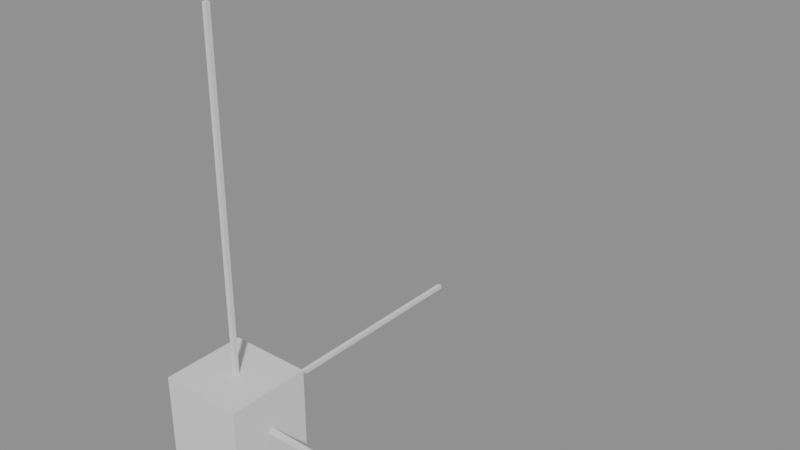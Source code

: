 # Source: unit_axes.blend  (saved by Blender 4.5.91; exported with 4.5.12 LTS)
import bpy
from mathutils import Matrix  # noqa: F401  (used for matrix-valued properties, if any)

bpy.ops.wm.read_factory_settings(use_empty=True)
scene = bpy.context.scene
scene.name = 'Scene'

# ---- meshes
me_block_100mm = bpy.data.meshes.new('BLOCK_100mm')
me_block_100mm.from_pydata([(-50.0, 50.0, -50.0), (-50.0, -50.0, -50.0), (-50.0, 50.0, 50.0), (-50.0, -50.0, 50.0), (50.0, 50.0, -50.0), (50.0, -50.0, -50.0), (50.0, 50.0, 50.0), (50.0, -50.0, 50.0), (-50.0, 50.0, -50.0), (50.0, 50.0, -50.0), (-50.0, -50.0, -50.0), (50.0, -50.0, -50.0), (-50.0, 50.0, 50.0), (50.0, 50.0, 50.0), (-50.0, -50.0, 50.0), (50.0, -50.0, 50.0), (-50.0, 50.0, -50.0), (-50.0, 50.0, 50.0), (50.0, 50.0, -50.0), (50.0, 50.0, 50.0), (-50.0, -50.0, -50.0), (-50.0, -50.0, 50.0), (50.0, -50.0, -50.0), (50.0, -50.0, 50.0)], [], [(1, 2, 0), (1, 3, 2), (5, 4, 6), (5, 6, 7), (11, 8, 9), (11, 10, 8), (15, 13, 12), (15, 12, 14), (19, 16, 17), (19, 18, 16), (23, 21, 20), (23, 20, 22)])
me_block_100mm.update()
me_block_100mm.normals_split_custom_set([tuple(v) for v in zip(*[iter([-1.0, 0.0, 0.0, -1.0, 0.0, 0.0, -1.0, 0.0, 0.0, -1.0, 0.0, 0.0, -1.0, 0.0, 0.0, -1.0, 0.0, 0.0, 1.0, 0.0, 0.0, 1.0, 0.0, 0.0, 1.0, 0.0, 0.0, 1.0, 0.0, 0.0, 1.0, 0.0, 0.0, 1.0, 0.0, 0.0, 0.0, 0.0, -1.0, 0.0, 0.0, -1.0, 0.0, 0.0, -1.0, 0.0, 0.0, -1.0, 0.0, 0.0, -1.0, 0.0, 0.0, -1.0, 0.0, 0.0, 1.0, 0.0, 0.0, 1.0, 0.0, 0.0, 1.0, 0.0, 0.0, 1.0, 0.0, 0.0, 1.0, 0.0, 0.0, 1.0, 0.0, 1.0, 0.0, 0.0, 1.0, 0.0, 0.0, 1.0, 0.0, 0.0, 1.0, 0.0, 0.0, 1.0, 0.0, 0.0, 1.0, 0.0, 0.0, -1.0, 0.0, 0.0, -1.0, 0.0, 0.0, -1.0, 0.0, 0.0, -1.0, 0.0, 0.0, -1.0, 0.0, 0.0, -1.0, 0.0])] * 3)])
me_axis_x_200 = bpy.data.meshes.new('AXIS_X_200')
me_axis_x_200.from_pydata([(50.0, 2.5, -2.5), (50.0, -2.5, -2.5), (50.0, 2.5, 2.5), (50.0, -2.5, 2.5), (250.0, 2.5, -2.5), (250.0, -2.5, -2.5), (250.0, 2.5, 2.5), (250.0, -2.5, 2.5), (50.0, 2.5, -2.5), (250.0, 2.5, -2.5), (50.0, -2.5, -2.5), (250.0, -2.5, -2.5), (50.0, 2.5, 2.5), (250.0, 2.5, 2.5), (50.0, -2.5, 2.5), (250.0, -2.5, 2.5), (50.0, 2.5, -2.5), (50.0, 2.5, 2.5), (250.0, 2.5, -2.5), (250.0, 2.5, 2.5), (50.0, -2.5, -2.5), (50.0, -2.5, 2.5), (250.0, -2.5, -2.5), (250.0, -2.5, 2.5)], [], [(1, 2, 0), (1, 3, 2), (5, 4, 6), (5, 6, 7), (11, 8, 9), (11, 10, 8), (15, 13, 12), (15, 12, 14), (19, 16, 17), (19, 18, 16), (23, 21, 20), (23, 20, 22)])
me_axis_x_200.update()
me_axis_x_200.normals_split_custom_set([tuple(v) for v in zip(*[iter([-1.0, 0.0, 0.0, -1.0, 0.0, 0.0, -1.0, 0.0, 0.0, -1.0, 0.0, 0.0, -1.0, 0.0, 0.0, -1.0, 0.0, 0.0, 1.0, 0.0, 0.0, 1.0, 0.0, 0.0, 1.0, 0.0, 0.0, 1.0, 0.0, 0.0, 1.0, 0.0, 0.0, 1.0, 0.0, 0.0, 0.0, 0.0, -1.0, 0.0, 0.0, -1.0, 0.0, 0.0, -1.0, 0.0, 0.0, -1.0, 0.0, 0.0, -1.0, 0.0, 0.0, -1.0, 0.0, 0.0, 1.0, 0.0, 0.0, 1.0, 0.0, 0.0, 1.0, 0.0, 0.0, 1.0, 0.0, 0.0, 1.0, 0.0, 0.0, 1.0, 0.0, 1.0, 0.0, 0.0, 1.0, 0.0, 0.0, 1.0, 0.0, 0.0, 1.0, 0.0, 0.0, 1.0, 0.0, 0.0, 1.0, 0.0, 0.0, -1.0, 0.0, 0.0, -1.0, 0.0, 0.0, -1.0, 0.0, 0.0, -1.0, 0.0, 0.0, -1.0, 0.0, 0.0, -1.0, 0.0])] * 3)])
me_axis_y_300 = bpy.data.meshes.new('AXIS_Y_300')
me_axis_y_300.from_pydata([(-2.5, 2.5, 50.0), (-2.5, -2.5, 50.0), (-2.5, 2.5, 350.0), (-2.5, -2.5, 350.0), (2.5, 2.5, 50.0), (2.5, -2.5, 50.0), (2.5, 2.5, 350.0), (2.5, -2.5, 350.0), (-2.5, 2.5, 50.0), (2.5, 2.5, 50.0), (-2.5, -2.5, 50.0), (2.5, -2.5, 50.0), (-2.5, 2.5, 350.0), (2.5, 2.5, 350.0), (-2.5, -2.5, 350.0), (2.5, -2.5, 350.0), (-2.5, 2.5, 50.0), (-2.5, 2.5, 350.0), (2.5, 2.5, 50.0), (2.5, 2.5, 350.0), (-2.5, -2.5, 50.0), (-2.5, -2.5, 350.0), (2.5, -2.5, 50.0), (2.5, -2.5, 350.0)], [], [(0, 3, 2), (1, 3, 0), (4, 6, 7), (5, 4, 7), (11, 8, 9), (11, 10, 8), (15, 13, 12), (15, 12, 14), (17, 18, 16), (19, 18, 17), (21, 20, 22), (23, 21, 22)])
me_axis_y_300.update()
me_axis_y_300.normals_split_custom_set([tuple(v) for v in zip(*[iter([-1.0, 0.0, 0.0, -1.0, 0.0, 0.0, -1.0, 0.0, 0.0, -1.0, 0.0, 0.0, -1.0, 0.0, 0.0, -1.0, 0.0, 0.0, 1.0, 0.0, 0.0, 1.0, 0.0, 0.0, 1.0, 0.0, 0.0, 1.0, 0.0, 0.0, 1.0, 0.0, 0.0, 1.0, 0.0, 0.0, 0.0, 0.0, -1.0, 0.0, 0.0, -1.0, 0.0, 0.0, -1.0, 0.0, 0.0, -1.0, 0.0, 0.0, -1.0, 0.0, 0.0, -1.0, 0.0, 0.0, 1.0, 0.0, 0.0, 1.0, 0.0, 0.0, 1.0, 0.0, 0.0, 1.0, 0.0, 0.0, 1.0, 0.0, 0.0, 1.0, 0.0, 1.0, 0.0, 0.0, 1.0, 0.0, 0.0, 1.0, 0.0, 0.0, 1.0, 0.0, 0.0, 1.0, 0.0, 0.0, 1.0, 0.0, 0.0, -1.0, 0.0, 0.0, -1.0, 0.0, 0.0, -1.0, 0.0, 0.0, -1.0, 0.0, 0.0, -1.0, 0.0, 0.0, -1.0, 0.0])] * 3)])
me_axis_z_400 = bpy.data.meshes.new('AXIS_Z_400')
me_axis_z_400.from_pydata([(-2.5, -50.0, -2.5), (-2.5, -450.0, -2.5), (-2.5, -50.0, 2.5), (-2.5, -450.0, 2.5), (2.5, -50.0, -2.5), (2.5, -450.0, -2.5), (2.5, -50.0, 2.5), (2.5, -450.0, 2.5), (-2.5, -50.0, -2.5), (2.5, -50.0, -2.5), (-2.5, -450.0, -2.5), (2.5, -450.0, -2.5), (-2.5, -50.0, 2.5), (2.5, -50.0, 2.5), (-2.5, -450.0, 2.5), (2.5, -450.0, 2.5), (-2.5, -50.0, -2.5), (-2.5, -50.0, 2.5), (2.5, -50.0, -2.5), (2.5, -50.0, 2.5), (-2.5, -450.0, -2.5), (-2.5, -450.0, 2.5), (2.5, -450.0, -2.5), (2.5, -450.0, 2.5)], [], [(1, 2, 0), (1, 3, 2), (5, 4, 6), (5, 6, 7), (11, 8, 9), (11, 10, 8), (15, 13, 12), (15, 12, 14), (19, 16, 17), (19, 18, 16), (23, 21, 20), (23, 20, 22)])
me_axis_z_400.update()
me_axis_z_400.normals_split_custom_set([tuple(v) for v in zip(*[iter([-1.0, 0.0, 0.0, -1.0, 0.0, 0.0, -1.0, 0.0, 0.0, -1.0, 0.0, 0.0, -1.0, 0.0, 0.0, -1.0, 0.0, 0.0, 1.0, 0.0, 0.0, 1.0, 0.0, 0.0, 1.0, 0.0, 0.0, 1.0, 0.0, 0.0, 1.0, 0.0, 0.0, 1.0, 0.0, 0.0, 0.0, 0.0, -1.0, 0.0, 0.0, -1.0, 0.0, 0.0, -1.0, 0.0, 0.0, -1.0, 0.0, 0.0, -1.0, 0.0, 0.0, -1.0, 0.0, 0.0, 1.0, 0.0, 0.0, 1.0, 0.0, 0.0, 1.0, 0.0, 0.0, 1.0, 0.0, 0.0, 1.0, 0.0, 0.0, 1.0, 0.0, 1.0, 0.0, 0.0, 1.0, 0.0, 0.0, 1.0, 0.0, 0.0, 1.0, 0.0, 0.0, 1.0, 0.0, 0.0, 1.0, 0.0, 0.0, -1.0, 0.0, 0.0, -1.0, 0.0, 0.0, -1.0, 0.0, 0.0, -1.0, 0.0, 0.0, -1.0, 0.0, 0.0, -1.0, 0.0])] * 3)])

# ---- objects
ob_bm1_units_axes = bpy.data.objects.new('BM1_units_axes', None)
ob_block_100mm = bpy.data.objects.new('BLOCK_100mm', me_block_100mm)
ob_axis_x_200 = bpy.data.objects.new('AXIS_X_200', me_axis_x_200)
ob_axis_y_300 = bpy.data.objects.new('AXIS_Y_300', me_axis_y_300)
ob_axis_z_400 = bpy.data.objects.new('AXIS_Z_400', me_axis_z_400)

# ---- transforms, parenting, visibility, modifiers, constraints
ob_bm1_units_axes.location = (0.0, 0.0, 0.0)
ob_bm1_units_axes.rotation_mode = 'QUATERNION'
ob_bm1_units_axes.rotation_quaternion = (0.7071, -0.7071, 0.0, 0.0)
ob_bm1_units_axes.scale = (0.001, 0.001, 0.001)
ob_bm1_units_axes.empty_display_size = 0.001
ob_block_100mm.parent = ob_bm1_units_axes
ob_block_100mm.location = (0.0, 0.0, 0.0)
ob_block_100mm.rotation_mode = 'QUATERNION'
ob_block_100mm.rotation_quaternion = (1.0, 0.0, 0.0, 0.0)
ob_axis_x_200.parent = ob_bm1_units_axes
ob_axis_x_200.location = (0.0, 0.0, 0.0)
ob_axis_x_200.rotation_mode = 'QUATERNION'
ob_axis_x_200.rotation_quaternion = (1.0, 0.0, 0.0, 0.0)
ob_axis_y_300.parent = ob_bm1_units_axes
ob_axis_y_300.location = (0.0, 0.0, 0.0)
ob_axis_y_300.rotation_mode = 'QUATERNION'
ob_axis_y_300.rotation_quaternion = (1.0, 0.0, 0.0, 0.0)
ob_axis_z_400.parent = ob_bm1_units_axes
ob_axis_z_400.location = (0.0, 0.0, 0.0)
ob_axis_z_400.rotation_mode = 'QUATERNION'
ob_axis_z_400.rotation_quaternion = (1.0, 0.0, 0.0, 0.0)

# ---- collection membership
scene.collection.objects.link(ob_bm1_units_axes)
scene.collection.objects.link(ob_block_100mm)
scene.collection.objects.link(ob_axis_x_200)
scene.collection.objects.link(ob_axis_y_300)
scene.collection.objects.link(ob_axis_z_400)

# ---- scene / render settings (as saved in the file)
scene.frame_start = 1; scene.frame_end = 250; scene.frame_set(1)
scene.render.engine = 'BLENDER_EEVEE_NEXT'
bpy.context.view_layer.update()

# ---- added for rendering (the .blend has no active camera and no usable light): camera, sun + grey world if the file has none
cam_auto = bpy.data.cameras.new('AutoCamera')
cam_auto.lens = 50.0
cam_auto.sensor_width = 36.0
cam_auto.clip_end = 1000.0
ob_auto_camera = bpy.data.objects.new('AutoCamera', cam_auto)
scene.collection.objects.link(ob_auto_camera)
ob_auto_camera.location = (0.754233, -0.635079, 0.723386)
ob_auto_camera.rotation_euler = (1.09748, -7.21219e-08, 0.694738)
scene.camera = ob_auto_camera
light_auto_sun = bpy.data.lights.new('AutoSun', 'SUN')
light_auto_sun.energy = 3.0
light_auto_sun.angle = 0.0523599
ob_auto_sun = bpy.data.objects.new('AutoSun', light_auto_sun)
scene.collection.objects.link(ob_auto_sun)
ob_auto_sun.rotation_euler = (0.872665, 0.174533, 0.523599)
if scene.world is None:
    world_auto = bpy.data.worlds.new('AutoWorld')
    world_auto.color = (0.3, 0.3, 0.3)
    scene.world = world_auto
bpy.context.view_layer.update()
